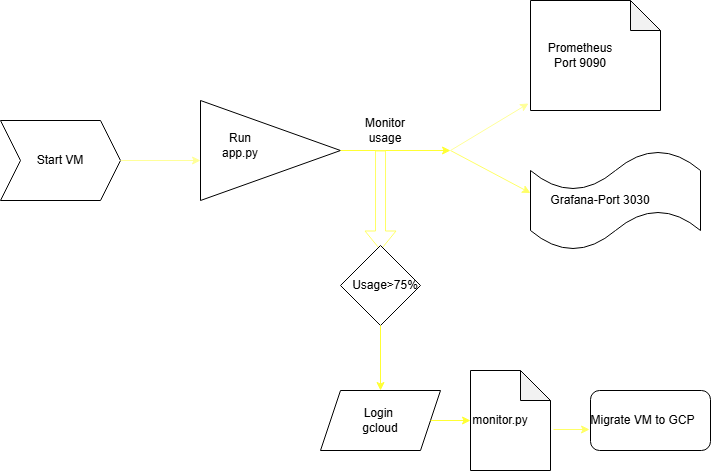

The diagram above was exported from draw.io. Its source (the exported page's mxGraphModel, read from the mxfile embedded in the PNG):
<mxGraphModel dx="880" dy="426" grid="1" gridSize="10" guides="1" tooltips="1" connect="1" arrows="1" fold="1" page="1" pageScale="1" pageWidth="850" pageHeight="1100" math="0" shadow="0">
  <root>
    <mxCell id="0" />
    <mxCell id="1" parent="0" />
    <mxCell id="qldT19njVjXhPjiDZrOz-1" value="" style="shape=step;perimeter=stepPerimeter;whiteSpace=wrap;html=1;fixedSize=1;" vertex="1" parent="1">
      <mxGeometry x="40" y="170" width="120" height="80" as="geometry" />
    </mxCell>
    <mxCell id="qldT19njVjXhPjiDZrOz-2" value="Start VM" style="text;html=1;align=center;verticalAlign=middle;whiteSpace=wrap;rounded=0;" vertex="1" parent="1">
      <mxGeometry x="70" y="195" width="60" height="30" as="geometry" />
    </mxCell>
    <mxCell id="qldT19njVjXhPjiDZrOz-3" value="" style="endArrow=classic;html=1;rounded=0;exitX=1;exitY=0.5;exitDx=0;exitDy=0;strokeColor=#FFFF99;" edge="1" parent="1" source="qldT19njVjXhPjiDZrOz-1">
      <mxGeometry width="50" height="50" relative="1" as="geometry">
        <mxPoint x="190" y="225" as="sourcePoint" />
        <mxPoint x="240" y="210" as="targetPoint" />
      </mxGeometry>
    </mxCell>
    <mxCell id="qldT19njVjXhPjiDZrOz-4" value="" style="triangle;whiteSpace=wrap;html=1;" vertex="1" parent="1">
      <mxGeometry x="240" y="150" width="140" height="100" as="geometry" />
    </mxCell>
    <mxCell id="qldT19njVjXhPjiDZrOz-5" value="Run app.py" style="text;html=1;align=center;verticalAlign=middle;whiteSpace=wrap;rounded=0;" vertex="1" parent="1">
      <mxGeometry x="250" y="180" width="60" height="30" as="geometry" />
    </mxCell>
    <mxCell id="qldT19njVjXhPjiDZrOz-6" value="" style="endArrow=classic;html=1;rounded=0;exitX=1;exitY=0.5;exitDx=0;exitDy=0;strokeColor=#FFFF33;" edge="1" parent="1" source="qldT19njVjXhPjiDZrOz-4">
      <mxGeometry width="50" height="50" relative="1" as="geometry">
        <mxPoint x="400" y="230" as="sourcePoint" />
        <mxPoint x="490" y="200" as="targetPoint" />
      </mxGeometry>
    </mxCell>
    <mxCell id="qldT19njVjXhPjiDZrOz-8" value="Monitor usage" style="text;html=1;align=center;verticalAlign=middle;whiteSpace=wrap;rounded=0;" vertex="1" parent="1">
      <mxGeometry x="395" y="165" width="60" height="30" as="geometry" />
    </mxCell>
    <mxCell id="qldT19njVjXhPjiDZrOz-9" value="" style="shape=note;whiteSpace=wrap;html=1;backgroundOutline=1;darkOpacity=0.05;" vertex="1" parent="1">
      <mxGeometry x="570" y="50" width="130" height="110" as="geometry" />
    </mxCell>
    <mxCell id="qldT19njVjXhPjiDZrOz-10" value="Prometheus&lt;div&gt;Port 9090&lt;/div&gt;" style="text;html=1;align=center;verticalAlign=middle;whiteSpace=wrap;rounded=0;" vertex="1" parent="1">
      <mxGeometry x="580" y="90" width="80" height="30" as="geometry" />
    </mxCell>
    <mxCell id="qldT19njVjXhPjiDZrOz-11" value="" style="shape=tape;whiteSpace=wrap;html=1;" vertex="1" parent="1">
      <mxGeometry x="570" y="200" width="170" height="100" as="geometry" />
    </mxCell>
    <mxCell id="qldT19njVjXhPjiDZrOz-13" value="Grafana-Port 3030" style="text;html=1;align=center;verticalAlign=middle;whiteSpace=wrap;rounded=0;" vertex="1" parent="1">
      <mxGeometry x="570" y="235" width="140" height="30" as="geometry" />
    </mxCell>
    <mxCell id="qldT19njVjXhPjiDZrOz-14" value="" style="endArrow=classic;html=1;rounded=0;entryX=0;entryY=0.25;entryDx=0;entryDy=0;strokeColor=#FFFF66;" edge="1" parent="1" target="qldT19njVjXhPjiDZrOz-13">
      <mxGeometry width="50" height="50" relative="1" as="geometry">
        <mxPoint x="490" y="200" as="sourcePoint" />
        <mxPoint x="540" y="210" as="targetPoint" />
      </mxGeometry>
    </mxCell>
    <mxCell id="qldT19njVjXhPjiDZrOz-15" value="" style="endArrow=classic;html=1;rounded=0;entryX=-0.015;entryY=0.936;entryDx=0;entryDy=0;entryPerimeter=0;strokeColor=#FFFF99;" edge="1" parent="1" target="qldT19njVjXhPjiDZrOz-9">
      <mxGeometry width="50" height="50" relative="1" as="geometry">
        <mxPoint x="490" y="200" as="sourcePoint" />
        <mxPoint x="540" y="150" as="targetPoint" />
      </mxGeometry>
    </mxCell>
    <mxCell id="qldT19njVjXhPjiDZrOz-19" value="" style="shape=flexArrow;endArrow=classic;html=1;rounded=0;strokeColor=#FFFF66;" edge="1" parent="1">
      <mxGeometry width="50" height="50" relative="1" as="geometry">
        <mxPoint x="420" y="200" as="sourcePoint" />
        <mxPoint x="420" y="300" as="targetPoint" />
      </mxGeometry>
    </mxCell>
    <mxCell id="qldT19njVjXhPjiDZrOz-20" value="" style="rhombus;whiteSpace=wrap;html=1;" vertex="1" parent="1">
      <mxGeometry x="380" y="295" width="80" height="80" as="geometry" />
    </mxCell>
    <mxCell id="qldT19njVjXhPjiDZrOz-21" value="Usage&amp;gt;75%" style="text;html=1;align=center;verticalAlign=middle;whiteSpace=wrap;rounded=0;" vertex="1" parent="1">
      <mxGeometry x="395" y="320" width="60" height="30" as="geometry" />
    </mxCell>
    <mxCell id="qldT19njVjXhPjiDZrOz-22" value="" style="endArrow=classic;html=1;rounded=0;exitX=0.5;exitY=1;exitDx=0;exitDy=0;strokeColor=#FFFF33;" edge="1" parent="1" source="qldT19njVjXhPjiDZrOz-20">
      <mxGeometry width="50" height="50" relative="1" as="geometry">
        <mxPoint x="410" y="520" as="sourcePoint" />
        <mxPoint x="420" y="440" as="targetPoint" />
      </mxGeometry>
    </mxCell>
    <mxCell id="qldT19njVjXhPjiDZrOz-24" value="" style="shape=parallelogram;perimeter=parallelogramPerimeter;whiteSpace=wrap;html=1;fixedSize=1;" vertex="1" parent="1">
      <mxGeometry x="360" y="440" width="120" height="60" as="geometry" />
    </mxCell>
    <mxCell id="qldT19njVjXhPjiDZrOz-25" value="Login&amp;nbsp;&lt;div&gt;gcloud&lt;/div&gt;" style="text;html=1;align=center;verticalAlign=middle;whiteSpace=wrap;rounded=0;" vertex="1" parent="1">
      <mxGeometry x="390" y="455" width="60" height="30" as="geometry" />
    </mxCell>
    <mxCell id="qldT19njVjXhPjiDZrOz-26" value="" style="endArrow=classic;html=1;rounded=0;strokeColor=#FFFF33;" edge="1" parent="1">
      <mxGeometry width="50" height="50" relative="1" as="geometry">
        <mxPoint x="470" y="470" as="sourcePoint" />
        <mxPoint x="510" y="470" as="targetPoint" />
      </mxGeometry>
    </mxCell>
    <mxCell id="qldT19njVjXhPjiDZrOz-28" value="" style="shape=note;whiteSpace=wrap;html=1;backgroundOutline=1;darkOpacity=0.05;" vertex="1" parent="1">
      <mxGeometry x="510" y="420" width="80" height="100" as="geometry" />
    </mxCell>
    <mxCell id="qldT19njVjXhPjiDZrOz-29" value="monitor.py" style="text;html=1;align=center;verticalAlign=middle;whiteSpace=wrap;rounded=0;" vertex="1" parent="1">
      <mxGeometry x="510" y="455" width="60" height="30" as="geometry" />
    </mxCell>
    <mxCell id="qldT19njVjXhPjiDZrOz-30" value="" style="rounded=1;whiteSpace=wrap;html=1;" vertex="1" parent="1">
      <mxGeometry x="630" y="440" width="120" height="60" as="geometry" />
    </mxCell>
    <mxCell id="qldT19njVjXhPjiDZrOz-31" value="" style="endArrow=classic;html=1;rounded=0;entryX=-0.008;entryY=0.65;entryDx=0;entryDy=0;entryPerimeter=0;strokeColor=#FFFF66;" edge="1" parent="1" target="qldT19njVjXhPjiDZrOz-30">
      <mxGeometry width="50" height="50" relative="1" as="geometry">
        <mxPoint x="593" y="479" as="sourcePoint" />
        <mxPoint x="620" y="460" as="targetPoint" />
      </mxGeometry>
    </mxCell>
    <mxCell id="qldT19njVjXhPjiDZrOz-32" value="Migrate VM to GCP" style="text;html=1;align=center;verticalAlign=middle;whiteSpace=wrap;rounded=0;" vertex="1" parent="1">
      <mxGeometry x="625" y="455" width="115" height="30" as="geometry" />
    </mxCell>
  </root>
</mxGraphModel>